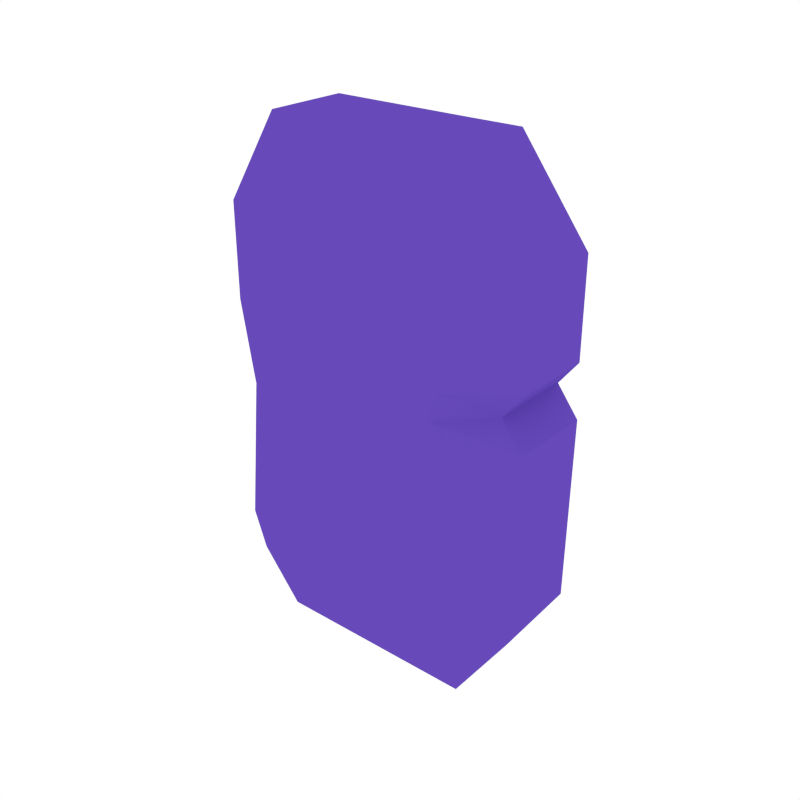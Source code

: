 # Source: Crystal1_Damaged.blend  (saved by Blender 2.79.0; exported with 4.5.12 LTS)
import bpy
from mathutils import Matrix  # noqa: F401  (used for matrix-valued properties, if any)

bpy.ops.wm.read_factory_settings(use_empty=True)
scene = bpy.context.scene
scene.name = 'Scene'

# ---- collections
col_collection_1 = bpy.data.collections.new('Collection 1'); scene.collection.children.link(col_collection_1)

# ---- materials (node trees are filled in below, after node groups)
mat_purple = bpy.data.materials.new('Purple')
mat_purple.alpha_threshold = 0.0
mat_purple.diffuse_color = (0.1357, 0.06697, 0.4869, 1.0)
mat_purple.roughness = 0.5

# ---- material node trees

# ---- world
world_world = bpy.data.worlds.new('World'); scene.world = world_world
world_world.color = (1.0, 1.0, 1.0)
world_world.use_sun_shadow = False
world_world.sun_shadow_jitter_overblur = 0.0
world_world.cycles.sampling_method = 'NONE'
world_world.cycles.sample_map_resolution = 256

# ---- meshes
me_cube = bpy.data.meshes.new('Cube')
me_cube.from_pydata([(-0.1568, -0.06238, -0.3865), (-0.1568, -0.1199, -0.2504), (-0.242, -0.06238, -0.2504), (-0.1568, -0.1199, 0.2504), (-0.1568, -0.06238, 0.385), (-0.242, -0.06238, 0.2504), (-0.1568, 0.06238, -0.3865), (-0.242, 0.06238, -0.2504), (-0.1568, 0.1199, -0.2504), (-0.1568, 0.06238, 0.385), (-0.1568, 0.1199, 0.2504), (-0.242, 0.06238, 0.2504), (0.1568, -0.06238, -0.3865), (0.242, -0.06238, -0.2504), (0.1454, -0.1184, -0.2461), (0.1396, -0.06238, 0.385), (0.1568, -0.1199, 0.2504), (0.242, -0.06238, 0.2504), (0.1568, 0.06238, -0.3865), (0.1443, 0.1199, -0.2446), (0.242, 0.06238, -0.2504), (0.1396, 0.06238, 0.385), (0.242, 0.06238, 0.2504), (0.1568, 0.1199, 0.2504), (-0.1568, -0.1199, 0.1058), (-0.242, -0.06238, 0.1058), (-0.1568, 0.1199, 0.1058), (-0.242, 0.06238, 0.1058), (0.242, 0.06238, 0.1058), (0.1568, 0.1199, 0.1058), (0.1568, -0.1199, 0.1058), (0.242, -0.06238, 0.1058), (-0.2048, -0.06238, 0.01816), (-0.1568, 0.1199, 0.02562), (0.2131, 0.06238, 0.06871), (0.1438, -0.1199, 0.06374), (-0.1568, -0.1199, 0.02562), (-0.2072, 0.06238, 0.01916), (0.1447, 0.1199, 0.06259), (0.2131, -0.06238, 0.06871), (-0.2196, -0.06238, -0.01968), (-0.1457, 0.1199, -0.01522), (0.2455, 0.06238, 0.02608), (0.1568, -0.1199, 0.02359), (-0.1481, -0.1199, -0.01453), (-0.2223, 0.06238, -0.02167), (0.1568, 0.1199, 0.02359), (0.2455, -0.06238, 0.02608), (0.07554, 0.06238, -0.3865), (0.07554, 0.1199, -0.2504), (0.06305, 0.06152, 0.385), (0.07554, 0.1199, 0.2346), (0.07554, -0.06238, -0.3865), (0.07554, -0.1199, -0.2504), (0.05263, -0.06238, 0.385), (0.07554, -0.1199, 0.2332), (0.07554, 0.1199, 0.1058), (0.07554, -0.1199, 0.1058), (0.07554, -0.1199, 0.06374), (0.07554, 0.1199, 0.06374), (0.07554, 0.1199, 0.02359), (0.07554, -0.1199, 0.02359)], [], [(57, 55, 3, 24), (28, 22, 17, 31), (50, 9, 4, 54), (25, 5, 11, 27), (56, 51, 23, 29), (0, 1, 2), (3, 4, 5), (6, 7, 8), (9, 10, 11), (12, 13, 14), (15, 16, 17), (18, 19, 20), (21, 22, 23), (6, 0, 2, 7), (24, 3, 5, 25), (4, 9, 11, 5), (41, 8, 7, 45), (48, 6, 8, 49), (50, 21, 23, 51), (42, 20, 19, 46), (12, 18, 20, 13), (21, 15, 17, 22), (43, 14, 13, 47), (52, 12, 14, 53), (54, 4, 3, 55), (48, 18, 12, 52), (16, 30, 31, 17), (22, 28, 29, 23), (10, 26, 27, 11), (36, 24, 25, 32), (59, 56, 29, 38), (32, 25, 27, 37), (34, 28, 31, 39), (58, 57, 24, 36), (61, 58, 36, 44), (42, 34, 39, 47), (40, 32, 37, 45), (60, 59, 38, 46), (44, 36, 32, 40), (30, 35, 39, 31), (28, 34, 38, 29), (26, 33, 37, 27), (1, 44, 40, 2), (49, 60, 46, 19), (2, 40, 45, 7), (20, 42, 47, 13), (53, 61, 44, 1), (35, 43, 47, 39), (34, 42, 46, 38), (33, 41, 45, 37), (14, 43, 61, 53), (8, 41, 60, 49), (41, 33, 59, 60), (43, 35, 58, 61), (35, 30, 57, 58), (33, 26, 56, 59), (6, 48, 52, 0), (15, 54, 55, 16), (0, 52, 53, 1), (9, 50, 51, 10), (18, 48, 49, 19), (26, 10, 51, 56), (21, 50, 54, 15), (30, 16, 55, 57)])
me_cube.materials.append(mat_purple)
me_cube.use_remesh_preserve_volume = False
me_cube.use_remesh_preserve_attributes = False
me_cube.use_mirror_vertex_groups = False
me_cube.update()

# ---- objects
ob_crystal1_damaged = bpy.data.objects.new('Crystal1_Damaged', me_cube)

# ---- transforms, parenting, visibility, modifiers, constraints
ob_crystal1_damaged.location = (0.0, 0.0, 0.0)
ob_crystal1_damaged.lineart.crease_threshold = 0.0

# ---- collection membership
col_collection_1.objects.link(ob_crystal1_damaged)

# ---- scene / render settings (as saved in the file)
scene.frame_start = 1; scene.frame_end = 250; scene.frame_set(0)
scene.render.engine = 'CYCLES'
scene.render.resolution_x = 1000
scene.render.resolution_y = 1000
scene.render.dither_intensity = 0.0
scene.cycles.samples = 200
scene.cycles.sampling_pattern = 'TABULATED_SOBOL'
scene.cycles.light_sampling_threshold = 0.0
scene.cycles.use_adaptive_sampling = False
scene.cycles.use_light_tree = False
scene.cycles.caustics_reflective = False
scene.cycles.caustics_refractive = False
scene.cycles.blur_glossy = 0.0
scene.cycles.max_bounces = 2
scene.cycles.pixel_filter_type = 'GAUSSIAN'
scene.cycles.sample_clamp_indirect = 0.0
scene.view_settings.view_transform = 'Standard'
bpy.context.view_layer.update()

# ---- added for rendering (the .blend has no active camera): camera
cam_auto = bpy.data.cameras.new('AutoCamera')
cam_auto.lens = 50.0
cam_auto.sensor_width = 36.0
cam_auto.clip_end = 1000.0
ob_auto_camera = bpy.data.objects.new('AutoCamera', cam_auto)
scene.collection.objects.link(ob_auto_camera)
ob_auto_camera.location = (0.874776, -1.04764, 0.697673)
ob_auto_camera.rotation_euler = (1.09748, -7.21219e-08, 0.694738)
scene.camera = ob_auto_camera
bpy.context.view_layer.update()
